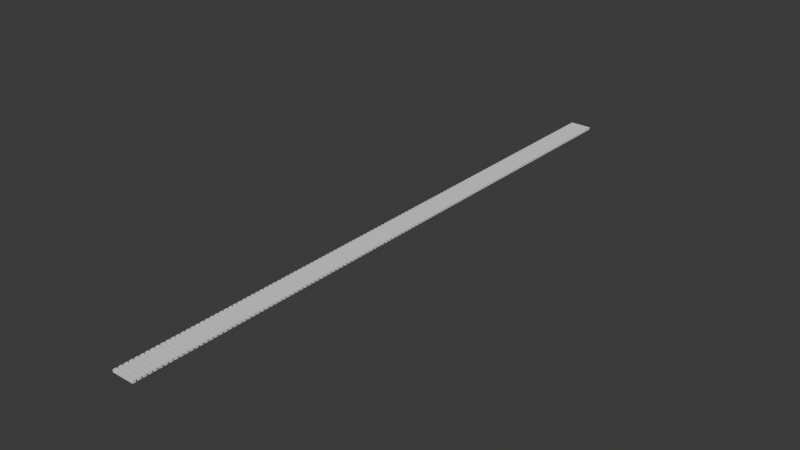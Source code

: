 # Source: project.blend  (saved by Blender 5.0.118; exported with 4.5.12 LTS)
import bpy
from mathutils import Matrix  # noqa: F401  (used for matrix-valued properties, if any)

bpy.ops.wm.read_factory_settings(use_empty=True)
scene = bpy.context.scene
scene.name = 'Scene'

# ---- collections
col_collection = bpy.data.collections.new('Collection'); scene.collection.children.link(col_collection)

# ---- world
world_world = bpy.data.worlds.new('World'); scene.world = world_world
world_world.use_nodes = True; world_world.node_tree.nodes.clear()
_N = world_world.node_tree.nodes; _L = world_world.node_tree.links
n0 = _N.new('ShaderNodeOutputWorld'); n0.name = 'World Output'; n0.location = (200, 100)
n1 = _N.new('ShaderNodeBackground'); n1.name = 'Background'; n1.location = (-200, 100)
n1.inputs[0].default_value = (0.05088, 0.05088, 0.05088, 1.0)
_L.new(n1.outputs[0], n0.inputs[0])
n0.is_active_output = True
world_world.color = (0.05088, 0.05088, 0.05088)
world_world.sun_shadow_jitter_overblur = 0.0

# ---- meshes
me_cube_001 = bpy.data.meshes.new('Cube.001')
me_cube_001.from_pydata([(1.192e-07, -1.0, -1.0), (1.192e-07, -1.0, -0.08871), (1.192e-07, 1.0, -1.0), (1.192e-07, 1.0, -0.08871), (2.009, -1.0, -1.0), (2.009, -1.0, -0.08871), (2.009, 1.0, -1.0), (2.009, 1.0, -0.08871), (1.192e-07, 1.0, -1.0), (1.192e-07, -1.0, -1.0), (2.0, 1.0, -1.0), (2.0, -1.0, -1.0), (1.889, 1.0, -1.0), (1.889, 1.0, -0.08871), (1.889, -1.0, -1.0), (1.889, -1.0, -0.08871), (1.963, 1.0, -1.0), (1.963, -1.0, -1.0), (1.192e-07, 1.0, -3.92), (1.192e-07, -1.0, -3.92), (1.963, 1.0, -3.92), (1.963, -1.0, -3.92)], [], [(0, 1, 3, 2), (12, 13, 7, 6), (6, 7, 5, 4), (14, 15, 1, 0), (6, 4, 11, 10), (13, 3, 1, 15), (16, 10, 11, 17), (14, 0, 9, 17), (12, 6, 10, 16), (0, 2, 8, 9), (2, 12, 16, 8), (4, 14, 17, 11), (8, 16, 20, 18), (7, 13, 15, 5), (4, 5, 15, 14), (2, 3, 13, 12), (18, 20, 21, 19), (17, 9, 19, 21), (9, 8, 18, 19), (16, 17, 21, 20)])
_uv = me_cube_001.uv_layers.new(name='UVMap')
_uv.uv.foreach_set('vector', [0.375, 0.0, 0.625, 0.0, 0.625, 0.25, 0.375, 0.25, 0.375, 0.4861, 0.625, 0.4861, 0.625, 0.5, 0.375, 0.5, 0.375, 0.5, 0.625, 0.5, 0.625, 0.75, 0.375, 0.75, 0.375, 0.7639, 0.625, 0.7639, 0.625, 1.0, 0.375, 1.0, 0.375, 0.5, 0.375, 0.75, 0.375, 0.75, 0.375, 0.5, 0.6389, 0.5, 0.875, 0.5, 0.875, 0.75, 0.6389, 0.75, 0.3611, 0.5, 0.375, 0.5, 0.375, 0.75, 0.3611, 0.75, 0.375, 0.7639, 0.375, 1.0, 0.375, 1.0, 0.375, 0.7639, 0.375, 0.4861, 0.375, 0.5, 0.375, 0.5, 0.375, 0.4861, 0.375, 0.0, 0.375, 0.25, 0.375, 0.25, 0.375, 0.0, 0.375, 0.25, 0.375, 0.4861, 0.375, 0.4861, 0.375, 0.25, 0.375, 0.75, 0.375, 0.7639, 0.375, 0.7639, 0.375, 0.75, 0.375, 0.25, 0.375, 0.4861, 0.375, 0.4861, 0.375, 0.25, 0.625, 0.5, 0.6389, 0.5, 0.6389, 0.75, 0.625, 0.75, 0.375, 0.75, 0.625, 0.75, 0.625, 0.7639, 0.375, 0.7639, 0.375, 0.25, 0.625, 0.25, 0.625, 0.4861, 0.375, 0.4861, 0.125, 0.5, 0.3611, 0.5, 0.3611, 0.75, 0.125, 0.75, 0.375, 0.7639, 0.375, 1.0, 0.375, 1.0, 0.375, 0.7639, 0.375, 0.0, 0.375, 0.25, 0.375, 0.25, 0.375, 0.0, 0.3611, 0.5, 0.3611, 0.75, 0.3611, 0.75, 0.3611, 0.5])
me_cube_001.update()

# ---- objects
ob_key_0 = bpy.data.objects.new('Key_0', me_cube_001)
ob_key_1 = bpy.data.objects.new('Key_1', me_cube_001)
ob_key_2 = bpy.data.objects.new('Key_2', me_cube_001)
ob_key_3 = bpy.data.objects.new('Key_3', me_cube_001)
ob_key_4 = bpy.data.objects.new('Key_4', me_cube_001)
ob_key_5 = bpy.data.objects.new('Key_5', me_cube_001)
ob_key_6 = bpy.data.objects.new('Key_6', me_cube_001)
ob_key_7 = bpy.data.objects.new('Key_7', me_cube_001)
ob_key_8 = bpy.data.objects.new('Key_8', me_cube_001)
ob_key_9 = bpy.data.objects.new('Key_9', me_cube_001)
ob_key_10 = bpy.data.objects.new('Key_10', me_cube_001)
ob_key_11 = bpy.data.objects.new('Key_11', me_cube_001)
ob_key_12 = bpy.data.objects.new('Key_12', me_cube_001)
ob_key_13 = bpy.data.objects.new('Key_13', me_cube_001)
ob_key_14 = bpy.data.objects.new('Key_14', me_cube_001)
ob_key_15 = bpy.data.objects.new('Key_15', me_cube_001)
ob_key_16 = bpy.data.objects.new('Key_16', me_cube_001)
ob_key_17 = bpy.data.objects.new('Key_17', me_cube_001)
ob_key_18 = bpy.data.objects.new('Key_18', me_cube_001)
ob_key_19 = bpy.data.objects.new('Key_19', me_cube_001)
ob_key_20 = bpy.data.objects.new('Key_20', me_cube_001)
ob_key_21 = bpy.data.objects.new('Key_21', me_cube_001)
ob_key_22 = bpy.data.objects.new('Key_22', me_cube_001)
ob_key_23 = bpy.data.objects.new('Key_23', me_cube_001)
ob_key_24 = bpy.data.objects.new('Key_24', me_cube_001)
ob_key_25 = bpy.data.objects.new('Key_25', me_cube_001)
ob_key_26 = bpy.data.objects.new('Key_26', me_cube_001)
ob_key_27 = bpy.data.objects.new('Key_27', me_cube_001)
ob_key_28 = bpy.data.objects.new('Key_28', me_cube_001)
ob_key_29 = bpy.data.objects.new('Key_29', me_cube_001)
ob_key_30 = bpy.data.objects.new('Key_30', me_cube_001)
ob_key_31 = bpy.data.objects.new('Key_31', me_cube_001)
ob_key_32 = bpy.data.objects.new('Key_32', me_cube_001)
ob_key_33 = bpy.data.objects.new('Key_33', me_cube_001)
ob_key_34 = bpy.data.objects.new('Key_34', me_cube_001)
ob_key_35 = bpy.data.objects.new('Key_35', me_cube_001)
ob_key_36 = bpy.data.objects.new('Key_36', me_cube_001)
ob_key_37 = bpy.data.objects.new('Key_37', me_cube_001)
ob_key_38 = bpy.data.objects.new('Key_38', me_cube_001)
ob_key_39 = bpy.data.objects.new('Key_39', me_cube_001)
ob_key_40 = bpy.data.objects.new('Key_40', me_cube_001)
ob_key_41 = bpy.data.objects.new('Key_41', me_cube_001)
ob_key_42 = bpy.data.objects.new('Key_42', me_cube_001)
ob_key_43 = bpy.data.objects.new('Key_43', me_cube_001)
ob_key_44 = bpy.data.objects.new('Key_44', me_cube_001)
ob_key_45 = bpy.data.objects.new('Key_45', me_cube_001)
ob_key_46 = bpy.data.objects.new('Key_46', me_cube_001)
ob_key_47 = bpy.data.objects.new('Key_47', me_cube_001)
ob_key_48 = bpy.data.objects.new('Key_48', me_cube_001)
ob_key_49 = bpy.data.objects.new('Key_49', me_cube_001)
ob_key_50 = bpy.data.objects.new('Key_50', me_cube_001)
ob_key_51 = bpy.data.objects.new('Key_51', me_cube_001)
ob_key_52 = bpy.data.objects.new('Key_52', me_cube_001)
ob_key_53 = bpy.data.objects.new('Key_53', me_cube_001)
ob_key_54 = bpy.data.objects.new('Key_54', me_cube_001)
ob_key_55 = bpy.data.objects.new('Key_55', me_cube_001)
ob_key_56 = bpy.data.objects.new('Key_56', me_cube_001)
ob_key_57 = bpy.data.objects.new('Key_57', me_cube_001)
ob_key_58 = bpy.data.objects.new('Key_58', me_cube_001)
ob_key_59 = bpy.data.objects.new('Key_59', me_cube_001)
ob_key_60 = bpy.data.objects.new('Key_60', me_cube_001)
ob_key_61 = bpy.data.objects.new('Key_61', me_cube_001)
ob_key_62 = bpy.data.objects.new('Key_62', me_cube_001)
ob_key_63 = bpy.data.objects.new('Key_63', me_cube_001)
ob_key_64 = bpy.data.objects.new('Key_64', me_cube_001)
ob_key_65 = bpy.data.objects.new('Key_65', me_cube_001)
ob_key_66 = bpy.data.objects.new('Key_66', me_cube_001)
ob_key_67 = bpy.data.objects.new('Key_67', me_cube_001)
ob_key_68 = bpy.data.objects.new('Key_68', me_cube_001)
ob_key_69 = bpy.data.objects.new('Key_69', me_cube_001)
ob_key_70 = bpy.data.objects.new('Key_70', me_cube_001)
ob_key_71 = bpy.data.objects.new('Key_71', me_cube_001)
ob_key_72 = bpy.data.objects.new('Key_72', me_cube_001)
ob_key_73 = bpy.data.objects.new('Key_73', me_cube_001)
ob_key_74 = bpy.data.objects.new('Key_74', me_cube_001)
ob_key_75 = bpy.data.objects.new('Key_75', me_cube_001)
ob_key_76 = bpy.data.objects.new('Key_76', me_cube_001)
ob_key_77 = bpy.data.objects.new('Key_77', me_cube_001)
ob_key_78 = bpy.data.objects.new('Key_78', me_cube_001)
ob_key_79 = bpy.data.objects.new('Key_79', me_cube_001)
ob_key_80 = bpy.data.objects.new('Key_80', me_cube_001)
ob_key_81 = bpy.data.objects.new('Key_81', me_cube_001)
ob_key_82 = bpy.data.objects.new('Key_82', me_cube_001)
ob_key_83 = bpy.data.objects.new('Key_83', me_cube_001)
ob_key_84 = bpy.data.objects.new('Key_84', me_cube_001)
ob_key_85 = bpy.data.objects.new('Key_85', me_cube_001)
ob_key_86 = bpy.data.objects.new('Key_86', me_cube_001)
ob_key_87 = bpy.data.objects.new('Key_87', me_cube_001)
ob_key_88 = bpy.data.objects.new('Key_88', me_cube_001)
ob_key_89 = bpy.data.objects.new('Key_89', me_cube_001)
ob_key_90 = bpy.data.objects.new('Key_90', me_cube_001)
ob_key_91 = bpy.data.objects.new('Key_91', me_cube_001)
ob_key_92 = bpy.data.objects.new('Key_92', me_cube_001)
ob_key_93 = bpy.data.objects.new('Key_93', me_cube_001)
ob_key_94 = bpy.data.objects.new('Key_94', me_cube_001)
ob_key_95 = bpy.data.objects.new('Key_95', me_cube_001)
ob_key_96 = bpy.data.objects.new('Key_96', me_cube_001)
ob_key_97 = bpy.data.objects.new('Key_97', me_cube_001)
ob_key_98 = bpy.data.objects.new('Key_98', me_cube_001)
ob_key_99 = bpy.data.objects.new('Key_99', me_cube_001)
ob_key_100 = bpy.data.objects.new('Key_100', me_cube_001)
ob_key_101 = bpy.data.objects.new('Key_101', me_cube_001)
ob_key_102 = bpy.data.objects.new('Key_102', me_cube_001)
ob_key_103 = bpy.data.objects.new('Key_103', me_cube_001)
ob_key_104 = bpy.data.objects.new('Key_104', me_cube_001)
ob_key_105 = bpy.data.objects.new('Key_105', me_cube_001)
ob_key_106 = bpy.data.objects.new('Key_106', me_cube_001)
ob_key_107 = bpy.data.objects.new('Key_107', me_cube_001)
ob_key_108 = bpy.data.objects.new('Key_108', me_cube_001)
ob_key_109 = bpy.data.objects.new('Key_109', me_cube_001)
ob_key_110 = bpy.data.objects.new('Key_110', me_cube_001)
ob_key_111 = bpy.data.objects.new('Key_111', me_cube_001)
ob_key_112 = bpy.data.objects.new('Key_112', me_cube_001)
ob_key_113 = bpy.data.objects.new('Key_113', me_cube_001)
ob_key_114 = bpy.data.objects.new('Key_114', me_cube_001)
ob_key_115 = bpy.data.objects.new('Key_115', me_cube_001)
ob_key_116 = bpy.data.objects.new('Key_116', me_cube_001)
ob_key_117 = bpy.data.objects.new('Key_117', me_cube_001)
ob_key_118 = bpy.data.objects.new('Key_118', me_cube_001)
ob_key_119 = bpy.data.objects.new('Key_119', me_cube_001)
ob_key_120 = bpy.data.objects.new('Key_120', me_cube_001)
ob_key_121 = bpy.data.objects.new('Key_121', me_cube_001)
ob_key_122 = bpy.data.objects.new('Key_122', me_cube_001)
ob_key_123 = bpy.data.objects.new('Key_123', me_cube_001)
ob_key_124 = bpy.data.objects.new('Key_124', me_cube_001)
ob_key_125 = bpy.data.objects.new('Key_125', me_cube_001)
ob_key_126 = bpy.data.objects.new('Key_126', me_cube_001)
ob_key_127 = bpy.data.objects.new('Key_127', me_cube_001)

# ---- transforms, parenting, visibility, modifiers, constraints
ob_key_0.location = (-7.09, 0.0, 0.0)
ob_key_0.scale = (7.09, 1.0, 0.4174)
ob_key_1.location = (-7.09, 3.037, 0.0)
ob_key_1.scale = (7.09, 1.0, 0.4174)
ob_key_2.location = (-7.09, 6.073, 0.0)
ob_key_2.scale = (7.09, 1.0, 0.4174)
ob_key_3.location = (-7.09, 9.11, 0.0)
ob_key_3.scale = (7.09, 1.0, 0.4174)
ob_key_4.location = (-7.09, 12.15, 0.0)
ob_key_4.scale = (7.09, 1.0, 0.4174)
ob_key_5.location = (-7.09, 15.18, 0.0)
ob_key_5.scale = (7.09, 1.0, 0.4174)
ob_key_6.location = (-7.09, 18.22, 0.0)
ob_key_6.scale = (7.09, 1.0, 0.4174)
ob_key_7.location = (-7.09, 21.26, 0.0)
ob_key_7.scale = (7.09, 1.0, 0.4174)
ob_key_8.location = (-7.09, 24.29, 0.0)
ob_key_8.scale = (7.09, 1.0, 0.4174)
ob_key_9.location = (-7.09, 27.33, 0.0)
ob_key_9.scale = (7.09, 1.0, 0.4174)
ob_key_10.location = (-7.09, 30.37, 0.0)
ob_key_10.scale = (7.09, 1.0, 0.4174)
ob_key_11.location = (-7.09, 33.4, 0.0)
ob_key_11.scale = (7.09, 1.0, 0.4174)
ob_key_12.location = (-7.09, 36.44, 0.0)
ob_key_12.scale = (7.09, 1.0, 0.4174)
ob_key_13.location = (-7.09, 39.48, 0.0)
ob_key_13.scale = (7.09, 1.0, 0.4174)
ob_key_14.location = (-7.09, 42.51, 0.0)
ob_key_14.scale = (7.09, 1.0, 0.4174)
ob_key_15.location = (-7.09, 45.55, 0.0)
ob_key_15.scale = (7.09, 1.0, 0.4174)
ob_key_16.location = (-7.09, 48.59, 0.0)
ob_key_16.scale = (7.09, 1.0, 0.4174)
ob_key_17.location = (-7.09, 51.62, 0.0)
ob_key_17.scale = (7.09, 1.0, 0.4174)
ob_key_18.location = (-7.09, 54.66, 0.0)
ob_key_18.scale = (7.09, 1.0, 0.4174)
ob_key_19.location = (-7.09, 57.69, 0.0)
ob_key_19.scale = (7.09, 1.0, 0.4174)
ob_key_20.location = (-7.09, 60.73, 0.0)
ob_key_20.scale = (7.09, 1.0, 0.4174)
ob_key_21.location = (-7.09, 63.77, 0.0)
ob_key_21.scale = (7.09, 1.0, 0.4174)
ob_key_22.location = (-7.09, 66.8, 0.0)
ob_key_22.scale = (7.09, 1.0, 0.4174)
ob_key_23.location = (-7.09, 69.84, 0.0)
ob_key_23.scale = (7.09, 1.0, 0.4174)
ob_key_24.location = (-7.09, 72.88, 0.0)
ob_key_24.scale = (7.09, 1.0, 0.4174)
ob_key_25.location = (-7.09, 75.91, 0.0)
ob_key_25.scale = (7.09, 1.0, 0.4174)
ob_key_26.location = (-7.09, 78.95, 0.0)
ob_key_26.scale = (7.09, 1.0, 0.4174)
ob_key_27.location = (-7.09, 81.99, 0.0)
ob_key_27.scale = (7.09, 1.0, 0.4174)
ob_key_28.location = (-7.09, 85.02, 0.0)
ob_key_28.scale = (7.09, 1.0, 0.4174)
ob_key_29.location = (-7.09, 88.06, 0.0)
ob_key_29.scale = (7.09, 1.0, 0.4174)
ob_key_30.location = (-7.09, 91.1, 0.0)
ob_key_30.scale = (7.09, 1.0, 0.4174)
ob_key_31.location = (-7.09, 94.13, 0.0)
ob_key_31.scale = (7.09, 1.0, 0.4174)
ob_key_32.location = (-7.09, 97.17, 0.0)
ob_key_32.scale = (7.09, 1.0, 0.4174)
ob_key_33.location = (-7.09, 100.2, 0.0)
ob_key_33.scale = (7.09, 1.0, 0.4174)
ob_key_34.location = (-7.09, 103.2, 0.0)
ob_key_34.scale = (7.09, 1.0, 0.4174)
ob_key_35.location = (-7.09, 106.3, 0.0)
ob_key_35.scale = (7.09, 1.0, 0.4174)
ob_key_36.location = (-7.09, 109.3, 0.0)
ob_key_36.scale = (7.09, 1.0, 0.4174)
ob_key_37.location = (-7.09, 112.4, 0.0)
ob_key_37.scale = (7.09, 1.0, 0.4174)
ob_key_38.location = (-7.09, 115.4, 0.0)
ob_key_38.scale = (7.09, 1.0, 0.4174)
ob_key_39.location = (-7.09, 118.4, 0.0)
ob_key_39.scale = (7.09, 1.0, 0.4174)
ob_key_40.location = (-7.09, 121.5, 0.0)
ob_key_40.scale = (7.09, 1.0, 0.4174)
ob_key_41.location = (-7.09, 124.5, 0.0)
ob_key_41.scale = (7.09, 1.0, 0.4174)
ob_key_42.location = (-7.09, 127.5, 0.0)
ob_key_42.scale = (7.09, 1.0, 0.4174)
ob_key_43.location = (-7.09, 130.6, 0.0)
ob_key_43.scale = (7.09, 1.0, 0.4174)
ob_key_44.location = (-7.09, 133.6, 0.0)
ob_key_44.scale = (7.09, 1.0, 0.4174)
ob_key_45.location = (-7.09, 136.6, 0.0)
ob_key_45.scale = (7.09, 1.0, 0.4174)
ob_key_46.location = (-7.09, 139.7, 0.0)
ob_key_46.scale = (7.09, 1.0, 0.4174)
ob_key_47.location = (-7.09, 142.7, 0.0)
ob_key_47.scale = (7.09, 1.0, 0.4174)
ob_key_48.location = (-7.09, 145.8, 0.0)
ob_key_48.scale = (7.09, 1.0, 0.4174)
ob_key_49.location = (-7.09, 148.8, 0.0)
ob_key_49.scale = (7.09, 1.0, 0.4174)
ob_key_50.location = (-7.09, 151.8, 0.0)
ob_key_50.scale = (7.09, 1.0, 0.4174)
ob_key_51.location = (-7.09, 154.9, 0.0)
ob_key_51.scale = (7.09, 1.0, 0.4174)
ob_key_52.location = (-7.09, 157.9, 0.0)
ob_key_52.scale = (7.09, 1.0, 0.4174)
ob_key_53.location = (-7.09, 160.9, 0.0)
ob_key_53.scale = (7.09, 1.0, 0.4174)
ob_key_54.location = (-7.09, 164.0, 0.0)
ob_key_54.scale = (7.09, 1.0, 0.4174)
ob_key_55.location = (-7.09, 167.0, 0.0)
ob_key_55.scale = (7.09, 1.0, 0.4174)
ob_key_56.location = (-7.09, 170.0, 0.0)
ob_key_56.scale = (7.09, 1.0, 0.4174)
ob_key_57.location = (-7.09, 173.1, 0.0)
ob_key_57.scale = (7.09, 1.0, 0.4174)
ob_key_58.location = (-7.09, 176.1, 0.0)
ob_key_58.scale = (7.09, 1.0, 0.4174)
ob_key_59.location = (-7.09, 179.2, 0.0)
ob_key_59.scale = (7.09, 1.0, 0.4174)
ob_key_60.location = (-7.09, 182.2, 0.0)
ob_key_60.scale = (7.09, 1.0, 0.4174)
ob_key_61.location = (-7.09, 185.2, 0.0)
ob_key_61.scale = (7.09, 1.0, 0.4174)
ob_key_62.location = (-7.09, 188.3, 0.0)
ob_key_62.scale = (7.09, 1.0, 0.4174)
ob_key_63.location = (-7.09, 191.3, 0.0)
ob_key_63.scale = (7.09, 1.0, 0.4174)
ob_key_64.location = (-7.09, 194.3, 0.0)
ob_key_64.scale = (7.09, 1.0, 0.4174)
ob_key_65.location = (-7.09, 197.4, 0.0)
ob_key_65.scale = (7.09, 1.0, 0.4174)
ob_key_66.location = (-7.09, 200.4, 0.0)
ob_key_66.scale = (7.09, 1.0, 0.4174)
ob_key_67.location = (-7.09, 203.4, 0.0)
ob_key_67.scale = (7.09, 1.0, 0.4174)
ob_key_68.location = (-7.09, 206.5, 0.0)
ob_key_68.scale = (7.09, 1.0, 0.4174)
ob_key_69.location = (-7.09, 209.5, 0.0)
ob_key_69.scale = (7.09, 1.0, 0.4174)
ob_key_70.location = (-7.09, 212.6, 0.0)
ob_key_70.scale = (7.09, 1.0, 0.4174)
ob_key_71.location = (-7.09, 215.6, 0.0)
ob_key_71.scale = (7.09, 1.0, 0.4174)
ob_key_72.location = (-7.09, 218.6, 0.0)
ob_key_72.scale = (7.09, 1.0, 0.4174)
ob_key_73.location = (-7.09, 221.7, 0.0)
ob_key_73.scale = (7.09, 1.0, 0.4174)
ob_key_74.location = (-7.09, 224.7, 0.0)
ob_key_74.scale = (7.09, 1.0, 0.4174)
ob_key_75.location = (-7.09, 227.7, 0.0)
ob_key_75.scale = (7.09, 1.0, 0.4174)
ob_key_76.location = (-7.09, 230.8, 0.0)
ob_key_76.scale = (7.09, 1.0, 0.4174)
ob_key_77.location = (-7.09, 233.8, 0.0)
ob_key_77.scale = (7.09, 1.0, 0.4174)
ob_key_78.location = (-7.09, 236.9, 0.0)
ob_key_78.scale = (7.09, 1.0, 0.4174)
ob_key_79.location = (-7.09, 239.9, 0.0)
ob_key_79.scale = (7.09, 1.0, 0.4174)
ob_key_80.location = (-7.09, 242.9, 0.0)
ob_key_80.scale = (7.09, 1.0, 0.4174)
ob_key_81.location = (-7.09, 246.0, 0.0)
ob_key_81.scale = (7.09, 1.0, 0.4174)
ob_key_82.location = (-7.09, 249.0, 0.0)
ob_key_82.scale = (7.09, 1.0, 0.4174)
ob_key_83.location = (-7.09, 252.0, 0.0)
ob_key_83.scale = (7.09, 1.0, 0.4174)
ob_key_84.location = (-7.09, 255.1, 0.0)
ob_key_84.scale = (7.09, 1.0, 0.4174)
ob_key_85.location = (-7.09, 258.1, 0.0)
ob_key_85.scale = (7.09, 1.0, 0.4174)
ob_key_86.location = (-7.09, 261.1, 0.0)
ob_key_86.scale = (7.09, 1.0, 0.4174)
ob_key_87.location = (-7.09, 264.2, 0.0)
ob_key_87.scale = (7.09, 1.0, 0.4174)
ob_key_88.location = (-7.09, 267.2, 0.0)
ob_key_88.scale = (7.09, 1.0, 0.4174)
ob_key_89.location = (-7.09, 270.3, 0.0)
ob_key_89.scale = (7.09, 1.0, 0.4174)
ob_key_90.location = (-7.09, 273.3, 0.0)
ob_key_90.scale = (7.09, 1.0, 0.4174)
ob_key_91.location = (-7.09, 276.3, 0.0)
ob_key_91.scale = (7.09, 1.0, 0.4174)
ob_key_92.location = (-7.09, 279.4, 0.0)
ob_key_92.scale = (7.09, 1.0, 0.4174)
ob_key_93.location = (-7.09, 282.4, 0.0)
ob_key_93.scale = (7.09, 1.0, 0.4174)
ob_key_94.location = (-7.09, 285.4, 0.0)
ob_key_94.scale = (7.09, 1.0, 0.4174)
ob_key_95.location = (-7.09, 288.5, 0.0)
ob_key_95.scale = (7.09, 1.0, 0.4174)
ob_key_96.location = (-7.09, 291.5, 0.0)
ob_key_96.scale = (7.09, 1.0, 0.4174)
ob_key_97.location = (-7.09, 294.5, 0.0)
ob_key_97.scale = (7.09, 1.0, 0.4174)
ob_key_98.location = (-7.09, 297.6, 0.0)
ob_key_98.scale = (7.09, 1.0, 0.4174)
ob_key_99.location = (-7.09, 300.6, 0.0)
ob_key_99.scale = (7.09, 1.0, 0.4174)
ob_key_100.location = (-7.09, 303.7, 0.0)
ob_key_100.scale = (7.09, 1.0, 0.4174)
ob_key_101.location = (-7.09, 306.7, 0.0)
ob_key_101.scale = (7.09, 1.0, 0.4174)
ob_key_102.location = (-7.09, 309.7, 0.0)
ob_key_102.scale = (7.09, 1.0, 0.4174)
ob_key_103.location = (-7.09, 312.8, 0.0)
ob_key_103.scale = (7.09, 1.0, 0.4174)
ob_key_104.location = (-7.09, 315.8, 0.0)
ob_key_104.scale = (7.09, 1.0, 0.4174)
ob_key_105.location = (-7.09, 318.8, 0.0)
ob_key_105.scale = (7.09, 1.0, 0.4174)
ob_key_106.location = (-7.09, 321.9, 0.0)
ob_key_106.scale = (7.09, 1.0, 0.4174)
ob_key_107.location = (-7.09, 324.9, 0.0)
ob_key_107.scale = (7.09, 1.0, 0.4174)
ob_key_108.location = (-7.09, 327.9, 0.0)
ob_key_108.scale = (7.09, 1.0, 0.4174)
ob_key_109.location = (-7.09, 331.0, 0.0)
ob_key_109.scale = (7.09, 1.0, 0.4174)
ob_key_110.location = (-7.09, 334.0, 0.0)
ob_key_110.scale = (7.09, 1.0, 0.4174)
ob_key_111.location = (-7.09, 337.1, 0.0)
ob_key_111.scale = (7.09, 1.0, 0.4174)
ob_key_112.location = (-7.09, 340.1, 0.0)
ob_key_112.scale = (7.09, 1.0, 0.4174)
ob_key_113.location = (-7.09, 343.1, 0.0)
ob_key_113.scale = (7.09, 1.0, 0.4174)
ob_key_114.location = (-7.09, 346.2, 0.0)
ob_key_114.scale = (7.09, 1.0, 0.4174)
ob_key_115.location = (-7.09, 349.2, 0.0)
ob_key_115.scale = (7.09, 1.0, 0.4174)
ob_key_116.location = (-7.09, 352.2, 0.0)
ob_key_116.scale = (7.09, 1.0, 0.4174)
ob_key_117.location = (-7.09, 355.3, 0.0)
ob_key_117.scale = (7.09, 1.0, 0.4174)
ob_key_118.location = (-7.09, 358.3, 0.0)
ob_key_118.scale = (7.09, 1.0, 0.4174)
ob_key_119.location = (-7.09, 361.4, 0.0)
ob_key_119.scale = (7.09, 1.0, 0.4174)
ob_key_120.location = (-7.09, 364.4, 0.0)
ob_key_120.scale = (7.09, 1.0, 0.4174)
ob_key_121.location = (-7.09, 367.4, 0.0)
ob_key_121.scale = (7.09, 1.0, 0.4174)
ob_key_122.location = (-7.09, 370.5, 0.0)
ob_key_122.scale = (7.09, 1.0, 0.4174)
ob_key_123.location = (-7.09, 373.5, 0.0)
ob_key_123.scale = (7.09, 1.0, 0.4174)
ob_key_124.location = (-7.09, 376.5, 0.0)
ob_key_124.scale = (7.09, 1.0, 0.4174)
ob_key_125.location = (-7.09, 379.6, 0.0)
ob_key_125.scale = (7.09, 1.0, 0.4174)
ob_key_126.location = (-7.09, 382.6, 0.0)
ob_key_126.scale = (7.09, 1.0, 0.4174)
ob_key_127.location = (-7.09, 385.6, 0.0)
ob_key_127.scale = (7.09, 1.0, 0.4174)

# ---- collection membership
col_collection.objects.link(ob_key_0)
col_collection.objects.link(ob_key_1)
col_collection.objects.link(ob_key_2)
col_collection.objects.link(ob_key_3)
col_collection.objects.link(ob_key_4)
col_collection.objects.link(ob_key_5)
col_collection.objects.link(ob_key_6)
col_collection.objects.link(ob_key_7)
col_collection.objects.link(ob_key_8)
col_collection.objects.link(ob_key_9)
col_collection.objects.link(ob_key_10)
col_collection.objects.link(ob_key_11)
col_collection.objects.link(ob_key_12)
col_collection.objects.link(ob_key_13)
col_collection.objects.link(ob_key_14)
col_collection.objects.link(ob_key_15)
col_collection.objects.link(ob_key_16)
col_collection.objects.link(ob_key_17)
col_collection.objects.link(ob_key_18)
col_collection.objects.link(ob_key_19)
col_collection.objects.link(ob_key_20)
col_collection.objects.link(ob_key_21)
col_collection.objects.link(ob_key_22)
col_collection.objects.link(ob_key_23)
col_collection.objects.link(ob_key_24)
col_collection.objects.link(ob_key_25)
col_collection.objects.link(ob_key_26)
col_collection.objects.link(ob_key_27)
col_collection.objects.link(ob_key_28)
col_collection.objects.link(ob_key_29)
col_collection.objects.link(ob_key_30)
col_collection.objects.link(ob_key_31)
col_collection.objects.link(ob_key_32)
col_collection.objects.link(ob_key_33)
col_collection.objects.link(ob_key_34)
col_collection.objects.link(ob_key_35)
col_collection.objects.link(ob_key_36)
col_collection.objects.link(ob_key_37)
col_collection.objects.link(ob_key_38)
col_collection.objects.link(ob_key_39)
col_collection.objects.link(ob_key_40)
col_collection.objects.link(ob_key_41)
col_collection.objects.link(ob_key_42)
col_collection.objects.link(ob_key_43)
col_collection.objects.link(ob_key_44)
col_collection.objects.link(ob_key_45)
col_collection.objects.link(ob_key_46)
col_collection.objects.link(ob_key_47)
col_collection.objects.link(ob_key_48)
col_collection.objects.link(ob_key_49)
col_collection.objects.link(ob_key_50)
col_collection.objects.link(ob_key_51)
col_collection.objects.link(ob_key_52)
col_collection.objects.link(ob_key_53)
col_collection.objects.link(ob_key_54)
col_collection.objects.link(ob_key_55)
col_collection.objects.link(ob_key_56)
col_collection.objects.link(ob_key_57)
col_collection.objects.link(ob_key_58)
col_collection.objects.link(ob_key_59)
col_collection.objects.link(ob_key_60)
col_collection.objects.link(ob_key_61)
col_collection.objects.link(ob_key_62)
col_collection.objects.link(ob_key_63)
col_collection.objects.link(ob_key_64)
col_collection.objects.link(ob_key_65)
col_collection.objects.link(ob_key_66)
col_collection.objects.link(ob_key_67)
col_collection.objects.link(ob_key_68)
col_collection.objects.link(ob_key_69)
col_collection.objects.link(ob_key_70)
col_collection.objects.link(ob_key_71)
col_collection.objects.link(ob_key_72)
col_collection.objects.link(ob_key_73)
col_collection.objects.link(ob_key_74)
col_collection.objects.link(ob_key_75)
col_collection.objects.link(ob_key_76)
col_collection.objects.link(ob_key_77)
col_collection.objects.link(ob_key_78)
col_collection.objects.link(ob_key_79)
col_collection.objects.link(ob_key_80)
col_collection.objects.link(ob_key_81)
col_collection.objects.link(ob_key_82)
col_collection.objects.link(ob_key_83)
col_collection.objects.link(ob_key_84)
col_collection.objects.link(ob_key_85)
col_collection.objects.link(ob_key_86)
col_collection.objects.link(ob_key_87)
col_collection.objects.link(ob_key_88)
col_collection.objects.link(ob_key_89)
col_collection.objects.link(ob_key_90)
col_collection.objects.link(ob_key_91)
col_collection.objects.link(ob_key_92)
col_collection.objects.link(ob_key_93)
col_collection.objects.link(ob_key_94)
col_collection.objects.link(ob_key_95)
col_collection.objects.link(ob_key_96)
col_collection.objects.link(ob_key_97)
col_collection.objects.link(ob_key_98)
col_collection.objects.link(ob_key_99)
col_collection.objects.link(ob_key_100)
col_collection.objects.link(ob_key_101)
col_collection.objects.link(ob_key_102)
col_collection.objects.link(ob_key_103)
col_collection.objects.link(ob_key_104)
col_collection.objects.link(ob_key_105)
col_collection.objects.link(ob_key_106)
col_collection.objects.link(ob_key_107)
col_collection.objects.link(ob_key_108)
col_collection.objects.link(ob_key_109)
col_collection.objects.link(ob_key_110)
col_collection.objects.link(ob_key_111)
col_collection.objects.link(ob_key_112)
col_collection.objects.link(ob_key_113)
col_collection.objects.link(ob_key_114)
col_collection.objects.link(ob_key_115)
col_collection.objects.link(ob_key_116)
col_collection.objects.link(ob_key_117)
col_collection.objects.link(ob_key_118)
col_collection.objects.link(ob_key_119)
col_collection.objects.link(ob_key_120)
col_collection.objects.link(ob_key_121)
col_collection.objects.link(ob_key_122)
col_collection.objects.link(ob_key_123)
col_collection.objects.link(ob_key_124)
col_collection.objects.link(ob_key_125)
col_collection.objects.link(ob_key_126)
col_collection.objects.link(ob_key_127)

# ---- scene / render settings (as saved in the file)
scene.frame_start = 1; scene.frame_end = 260; scene.frame_set(245)
scene.render.engine = 'BLENDER_EEVEE_NEXT'
scene.render.bake_bias = 0.0
scene.render.bake_samples = 0
scene.cycles.sampling_pattern = 'TABULATED_SOBOL'
scene.eevee.use_volume_custom_range = False
bpy.context.view_layer.update()

# ---- added for rendering (the .blend has no active camera and no usable light): camera, sun
cam_auto = bpy.data.cameras.new('AutoCamera')
cam_auto.lens = 50.0
cam_auto.sensor_width = 36.0
cam_auto.clip_end = 6298.71
ob_auto_camera = bpy.data.objects.new('AutoCamera', cam_auto)
scene.collection.objects.link(ob_auto_camera)
ob_auto_camera.location = (358.935, -237.861, 286.285)
ob_auto_camera.rotation_euler = (1.09748, -7.21219e-08, 0.694738)
scene.camera = ob_auto_camera
light_auto_sun = bpy.data.lights.new('AutoSun', 'SUN')
light_auto_sun.energy = 3.0
light_auto_sun.angle = 0.0523599
ob_auto_sun = bpy.data.objects.new('AutoSun', light_auto_sun)
scene.collection.objects.link(ob_auto_sun)
ob_auto_sun.rotation_euler = (0.872665, 0.174533, 0.523599)
bpy.context.view_layer.update()
